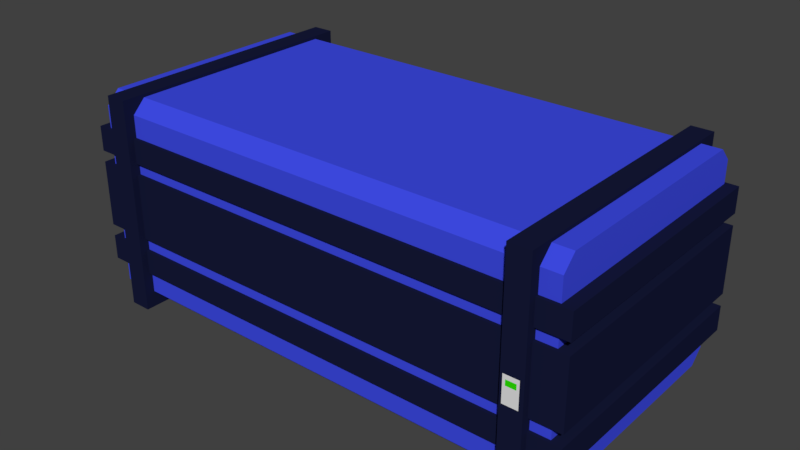 # Source: Container.blend  (saved by Blender 2.79.0; exported with 4.5.12 LTS)
import bpy
from mathutils import Matrix  # noqa: F401  (used for matrix-valued properties, if any)

bpy.ops.wm.read_factory_settings(use_empty=True)
scene = bpy.context.scene
scene.name = 'Scene'

# ---- collections
col_collection_1 = bpy.data.collections.new('Collection 1'); scene.collection.children.link(col_collection_1)

# ---- materials (node trees are filled in below, after node groups)
mat_material_001 = bpy.data.materials.new('Material.001')
mat_material_001.alpha_threshold = 0.0
mat_material_001.use_transparent_shadow = False
mat_material_001.diffuse_color = (0.008623, 0.01101, 0.04203, 1.0)
mat_material_001.roughness = 0.5
mat_material_002 = bpy.data.materials.new('Material.002')
mat_material_002.alpha_threshold = 0.0
mat_material_002.use_transparent_shadow = False
mat_material_002.diffuse_color = (0.04928, 0.07137, 0.8, 1.0)
mat_material_002.roughness = 0.5
mat_material_003 = bpy.data.materials.new('Material.003')
mat_material_003.alpha_threshold = 0.0
mat_material_003.use_transparent_shadow = False
mat_material_003.diffuse_color = (0.02849, 0.8, 0.0, 1.0)
mat_material_003.roughness = 0.5
mat_material_004 = bpy.data.materials.new('Material.004')
mat_material_004.alpha_threshold = 0.0
mat_material_004.use_transparent_shadow = False
mat_material_004.roughness = 0.5

# ---- material node trees

# ---- world
world_world = bpy.data.worlds.new('World'); scene.world = world_world
world_world.color = (0.05088, 0.05088, 0.05088)
world_world.use_sun_shadow = False
world_world.sun_shadow_jitter_overblur = 0.0
world_world.cycles.sampling_method = 'MANUAL'

# ---- meshes
me_cube_001 = bpy.data.meshes.new('Cube.001')
me_cube_001.from_pydata([(-5.761, -2.62, -2.459), (-5.761, -2.62, 2.459), (-5.761, 2.62, -2.459), (-5.761, 2.62, 2.459), (5.761, -2.62, -2.459), (5.761, -2.62, 2.459), (5.761, 2.62, -2.459), (5.761, 2.62, 2.459), (-5.761, -2.929, -2.149), (-5.761, -2.929, 2.149), (-5.761, 2.929, 2.149), (-5.761, 2.929, -2.149), (5.761, 2.929, -2.149), (5.761, 2.929, 2.149), (5.761, -2.929, 2.149), (5.761, -2.929, -2.149), (-5.386, -3.164, -2.535), (-5.386, -3.164, 2.535), (-5.386, 3.164, -2.535), (-5.386, 3.164, 2.535), (-4.881, -3.164, -2.535), (-4.881, -3.164, 2.535), (-4.881, 3.164, -2.535), (-4.881, 3.164, 2.535), (4.812, -3.164, -2.535), (4.812, -3.164, 2.535), (4.812, 3.164, -2.535), (4.812, 3.164, 2.535), (5.317, -3.164, -2.535), (5.317, -3.164, 2.535), (5.317, 3.164, -2.535), (5.317, 3.164, 2.535), (-6.034, -3.004, -0.7809), (-6.034, -3.004, 0.7809), (-6.034, 3.004, -0.7809), (-6.034, 3.004, 0.7809), (6.034, -3.004, -0.7809), (6.034, -3.004, 0.7809), (6.034, 3.004, -0.7809), (6.034, 3.004, 0.7809), (-6.034, -3.004, -1.653), (-6.034, -3.004, -1.067), (-6.034, 3.004, -1.653), (-6.034, 3.004, -1.067), (6.034, -3.004, -1.653), (6.034, -3.004, -1.067), (6.034, 3.004, -1.653), (6.034, 3.004, -1.067), (-6.034, -3.004, 1.046), (-6.034, -3.004, 1.632), (-6.034, 3.004, 1.046), (-6.034, 3.004, 1.632), (6.034, -3.004, 1.046), (6.034, -3.004, 1.632), (6.034, 3.004, 1.046), (6.034, 3.004, 1.632), (4.886, -3.164, -0.5599), (4.886, -3.164, 0.06427), (5.242, -3.164, 0.06427), (5.242, -3.164, -0.5599), (4.886, -3.196, -0.5599), (4.886, -3.196, 0.06427), (5.242, -3.196, 0.06427), (5.242, -3.196, -0.5599), (4.948, -3.196, -0.1658), (4.948, -3.196, -0.03731), (5.181, -3.196, -0.03731), (5.181, -3.196, -0.1658)], [], [(0, 1, 3, 2), (2, 3, 10, 11), (6, 7, 5, 4), (3, 7, 13, 10), (2, 6, 4, 0), (7, 3, 1, 5), (11, 10, 13, 12), (15, 14, 9, 8), (1, 0, 8, 9), (0, 4, 15, 8), (7, 6, 12, 13), (6, 2, 11, 12), (5, 1, 9, 14), (4, 5, 14, 15), (16, 17, 19, 18), (18, 19, 23, 22), (22, 23, 21, 20), (20, 21, 17, 16), (18, 22, 20, 16), (23, 19, 17, 21), (24, 25, 27, 26), (26, 27, 31, 30), (30, 31, 29, 28), (28, 29, 58, 59), (26, 30, 28, 24), (31, 27, 25, 29), (32, 33, 35, 34), (34, 35, 39, 38), (38, 39, 37, 36), (36, 37, 33, 32), (34, 38, 36, 32), (39, 35, 33, 37), (40, 41, 43, 42), (42, 43, 47, 46), (46, 47, 45, 44), (44, 45, 41, 40), (42, 46, 44, 40), (47, 43, 41, 45), (48, 49, 51, 50), (50, 51, 55, 54), (54, 55, 53, 52), (52, 53, 49, 48), (50, 54, 52, 48), (55, 51, 49, 53), (58, 57, 61, 62), (25, 24, 56, 57), (24, 28, 59, 56), (29, 25, 57, 58), (60, 63, 67, 64), (59, 58, 62, 63), (56, 59, 63, 60), (57, 56, 60, 61), (67, 66, 65, 64), (61, 60, 64, 65), (62, 61, 65, 66), (63, 62, 66, 67)])
me_cube_001.polygons.foreach_set('material_index', [1, 1, 1, 1, 1, 1, 1, 1, 1, 1, 1, 1, 1, 1, 0, 0, 0, 0, 0, 0, 0, 0, 0, 0, 0, 0, 0, 0, 0, 0, 0, 0, 0, 0, 0, 0, 0, 0, 0, 0, 0, 0, 0, 0, 0, 0, 0, 0, 3, 0, 0, 0, 2, 3, 3, 3])
me_cube_001.materials.append(mat_material_001)
me_cube_001.materials.append(mat_material_002)
me_cube_001.materials.append(mat_material_003)
me_cube_001.materials.append(mat_material_004)
me_cube_001.use_remesh_preserve_volume = False
me_cube_001.use_remesh_preserve_attributes = False
me_cube_001.use_mirror_vertex_groups = False
me_cube_001.update()

# ---- objects
ob_cube = bpy.data.objects.new('Cube', me_cube_001)

# ---- transforms, parenting, visibility, modifiers, constraints
ob_cube.location = (0.0, 0.0, 0.0)
ob_cube.lineart.crease_threshold = 0.0

# ---- collection membership
col_collection_1.objects.link(ob_cube)

# ---- scene / render settings (as saved in the file)
scene.frame_start = 1; scene.frame_end = 250; scene.frame_set(1)
scene.render.engine = 'BLENDER_EEVEE_NEXT'
scene.render.resolution_percentage = 50
scene.render.dither_intensity = 0.0
scene.cycles.use_denoising = False
scene.cycles.samples = 128
scene.cycles.sampling_pattern = 'TABULATED_SOBOL'
scene.cycles.use_adaptive_sampling = False
scene.cycles.use_light_tree = False
scene.cycles.blur_glossy = 0.0
scene.cycles.sample_clamp_indirect = 0.0
scene.view_settings.view_transform = 'Standard'
bpy.context.view_layer.update()

# ---- added for rendering (the .blend has no active camera and no usable light): camera, sun
cam_auto = bpy.data.cameras.new('AutoCamera')
cam_auto.lens = 50.0
cam_auto.sensor_width = 36.0
cam_auto.clip_end = 1000.0
ob_auto_camera = bpy.data.objects.new('AutoCamera', cam_auto)
scene.collection.objects.link(ob_auto_camera)
ob_auto_camera.location = (13.4653, -16.1745, 10.7722)
ob_auto_camera.rotation_euler = (1.09748, -7.21219e-08, 0.694738)
scene.camera = ob_auto_camera
light_auto_sun = bpy.data.lights.new('AutoSun', 'SUN')
light_auto_sun.energy = 3.0
light_auto_sun.angle = 0.0523599
ob_auto_sun = bpy.data.objects.new('AutoSun', light_auto_sun)
scene.collection.objects.link(ob_auto_sun)
ob_auto_sun.rotation_euler = (0.872665, 0.174533, 0.523599)
bpy.context.view_layer.update()
